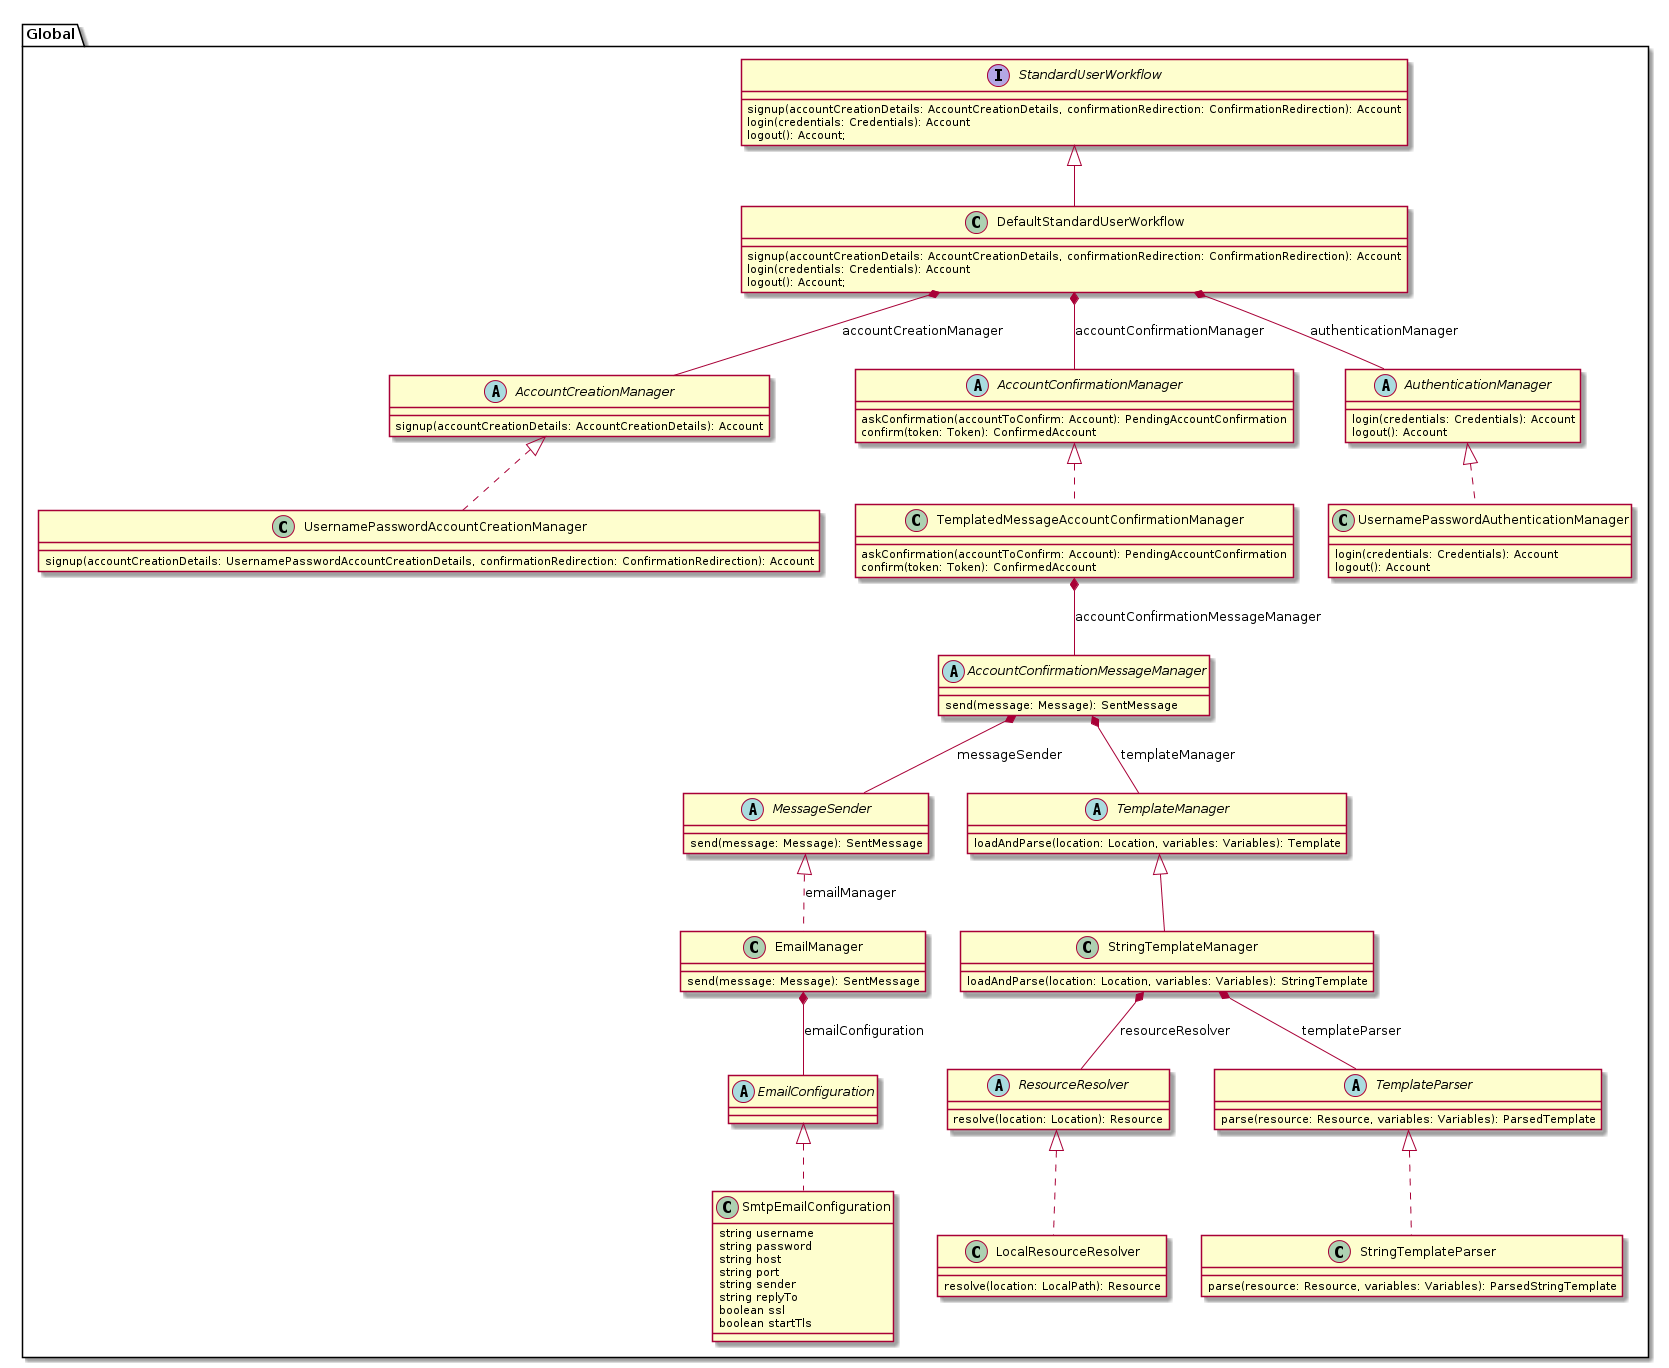

The diagram above was rendered by PlantUML. Its source (embedded in the PNG):
@startuml
package "Global" {
    interface StandardUserWorkflow {
        signup(accountCreationDetails: AccountCreationDetails, confirmationRedirection: ConfirmationRedirection): Account
        login(credentials: Credentials): Account
        logout(): Account;
    }

    class DefaultStandardUserWorkflow {
        signup(accountCreationDetails: AccountCreationDetails, confirmationRedirection: ConfirmationRedirection): Account
        login(credentials: Credentials): Account
        logout(): Account;
    }

    StandardUserWorkflow ^-- DefaultStandardUserWorkflow

    abstract class AccountCreationManager {
        signup(accountCreationDetails: AccountCreationDetails): Account
    }

    class UsernamePasswordAccountCreationManager {
        signup(accountCreationDetails: UsernamePasswordAccountCreationDetails, confirmationRedirection: ConfirmationRedirection): Account
    }


    abstract class AccountConfirmationManager {
        askConfirmation(accountToConfirm: Account): PendingAccountConfirmation
        confirm(token: Token): ConfirmedAccount
    }

    class TemplatedMessageAccountConfirmationManager {
        askConfirmation(accountToConfirm: Account): PendingAccountConfirmation
        confirm(token: Token): ConfirmedAccount
    }

    abstract class AuthenticationManager {
        login(credentials: Credentials): Account
        logout(): Account
    }

    class UsernamePasswordAuthenticationManager {
        login(credentials: Credentials): Account
        logout(): Account
    }

    DefaultStandardUserWorkflow *-- AccountCreationManager : accountCreationManager
    DefaultStandardUserWorkflow *-- AccountConfirmationManager : accountConfirmationManager
    DefaultStandardUserWorkflow *-- AuthenticationManager : authenticationManager

    AuthenticationManager ^.. UsernamePasswordAuthenticationManager
    AccountCreationManager ^.. UsernamePasswordAccountCreationManager
    AccountConfirmationManager ^.. TemplatedMessageAccountConfirmationManager




    abstract class AccountConfirmationMessageManager {
        send(message: Message): SentMessage
    }

    abstract class MessageSender {
        send(message: Message): SentMessage
    }

    class EmailManager {
        send(message: Message): SentMessage
    }

    abstract class EmailConfiguration
    class SmtpEmailConfiguration {
        string username
        string password
        string host
        string port
        string sender
        string replyTo
        boolean ssl
        boolean startTls
    }

    TemplatedMessageAccountConfirmationManager *-- AccountConfirmationMessageManager : accountConfirmationMessageManager
    AccountConfirmationMessageManager *-- MessageSender : messageSender
    MessageSender <|.. EmailManager : emailManager
    EmailManager *-- EmailConfiguration : emailConfiguration
    EmailConfiguration <|.. SmtpEmailConfiguration

    abstract class TemplateManager {
        loadAndParse(location: Location, variables: Variables): Template
    }

    class StringTemplateManager {
        loadAndParse(location: Location, variables: Variables): StringTemplate
    }

    abstract class ResourceResolver {
        resolve(location: Location): Resource
    }

    abstract class TemplateParser {
        parse(resource: Resource, variables: Variables): ParsedTemplate
    }

    AccountConfirmationMessageManager *-- TemplateManager : templateManager
    TemplateManager ^-- StringTemplateManager
    StringTemplateManager *-- ResourceResolver : resourceResolver
    StringTemplateManager *-- TemplateParser : templateParser

    class LocalResourceResolver {
        resolve(location: LocalPath): Resource
    }

    class StringTemplateParser {
        parse(resource: Resource, variables: Variables): ParsedStringTemplate
    }

    ResourceResolver <|.. LocalResourceResolver
    TemplateParser <|.. StringTemplateParser
}
@enduml